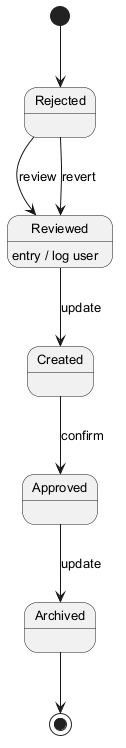

The diagram above was rendered by PlantUML. Its source (embedded in the PNG):
@startuml
skinparam monochrome true
skinparam defaultFontSize 13
[*] --> Rejected
Rejected --> Reviewed : review
Reviewed --> Created : update
Reviewed : entry / log user
Created --> Approved : confirm
Approved --> Archived : update
Rejected --> Reviewed : revert
Archived --> [*]
@enduml